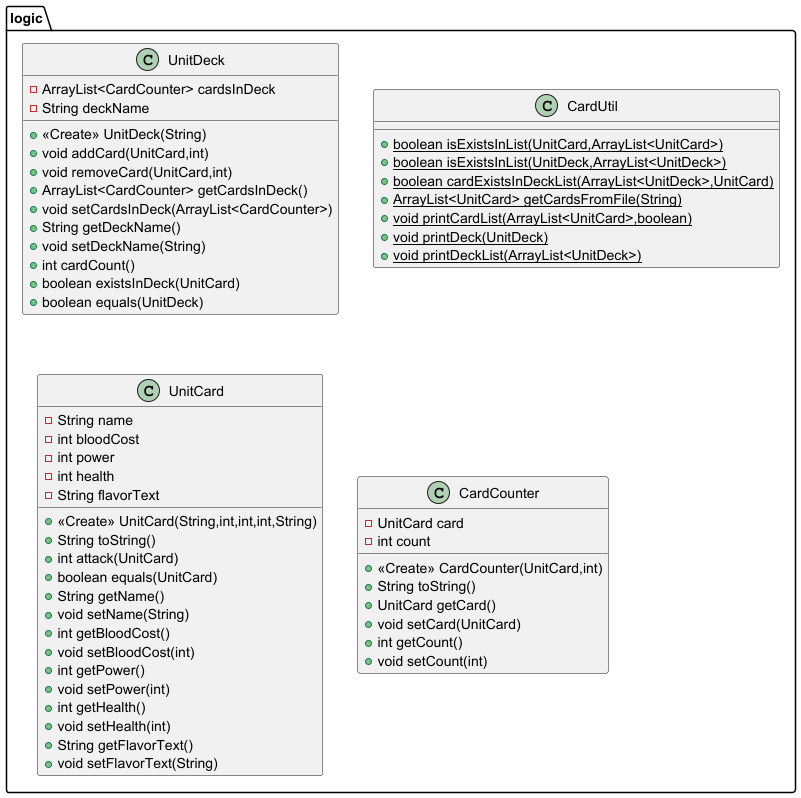

The diagram above was rendered by PlantUML. Its source (embedded in the PNG):
@startuml
class logic.UnitDeck {
- ArrayList<CardCounter> cardsInDeck
- String deckName
+ <<Create>> UnitDeck(String)
+ void addCard(UnitCard,int)
+ void removeCard(UnitCard,int)
+ ArrayList<CardCounter> getCardsInDeck()
+ void setCardsInDeck(ArrayList<CardCounter>)
+ String getDeckName()
+ void setDeckName(String)
+ int cardCount()
+ boolean existsInDeck(UnitCard)
+ boolean equals(UnitDeck)
}


class logic.CardUtil {
+ {static} boolean isExistsInList(UnitCard,ArrayList<UnitCard>)
+ {static} boolean isExistsInList(UnitDeck,ArrayList<UnitDeck>)
+ {static} boolean cardExistsInDeckList(ArrayList<UnitDeck>,UnitCard)
+ {static} ArrayList<UnitCard> getCardsFromFile(String)
+ {static} void printCardList(ArrayList<UnitCard>,boolean)
+ {static} void printDeck(UnitDeck)
+ {static} void printDeckList(ArrayList<UnitDeck>)
}

class logic.UnitCard {
- String name
- int bloodCost
- int power
- int health
- String flavorText
+ <<Create>> UnitCard(String,int,int,int,String)
+ String toString()
+ int attack(UnitCard)
+ boolean equals(UnitCard)
+ String getName()
+ void setName(String)
+ int getBloodCost()
+ void setBloodCost(int)
+ int getPower()
+ void setPower(int)
+ int getHealth()
+ void setHealth(int)
+ String getFlavorText()
+ void setFlavorText(String)
}


class logic.CardCounter {
- UnitCard card
- int count
+ <<Create>> CardCounter(UnitCard,int)
+ String toString()
+ UnitCard getCard()
+ void setCard(UnitCard)
+ int getCount()
+ void setCount(int)
}


@enduml